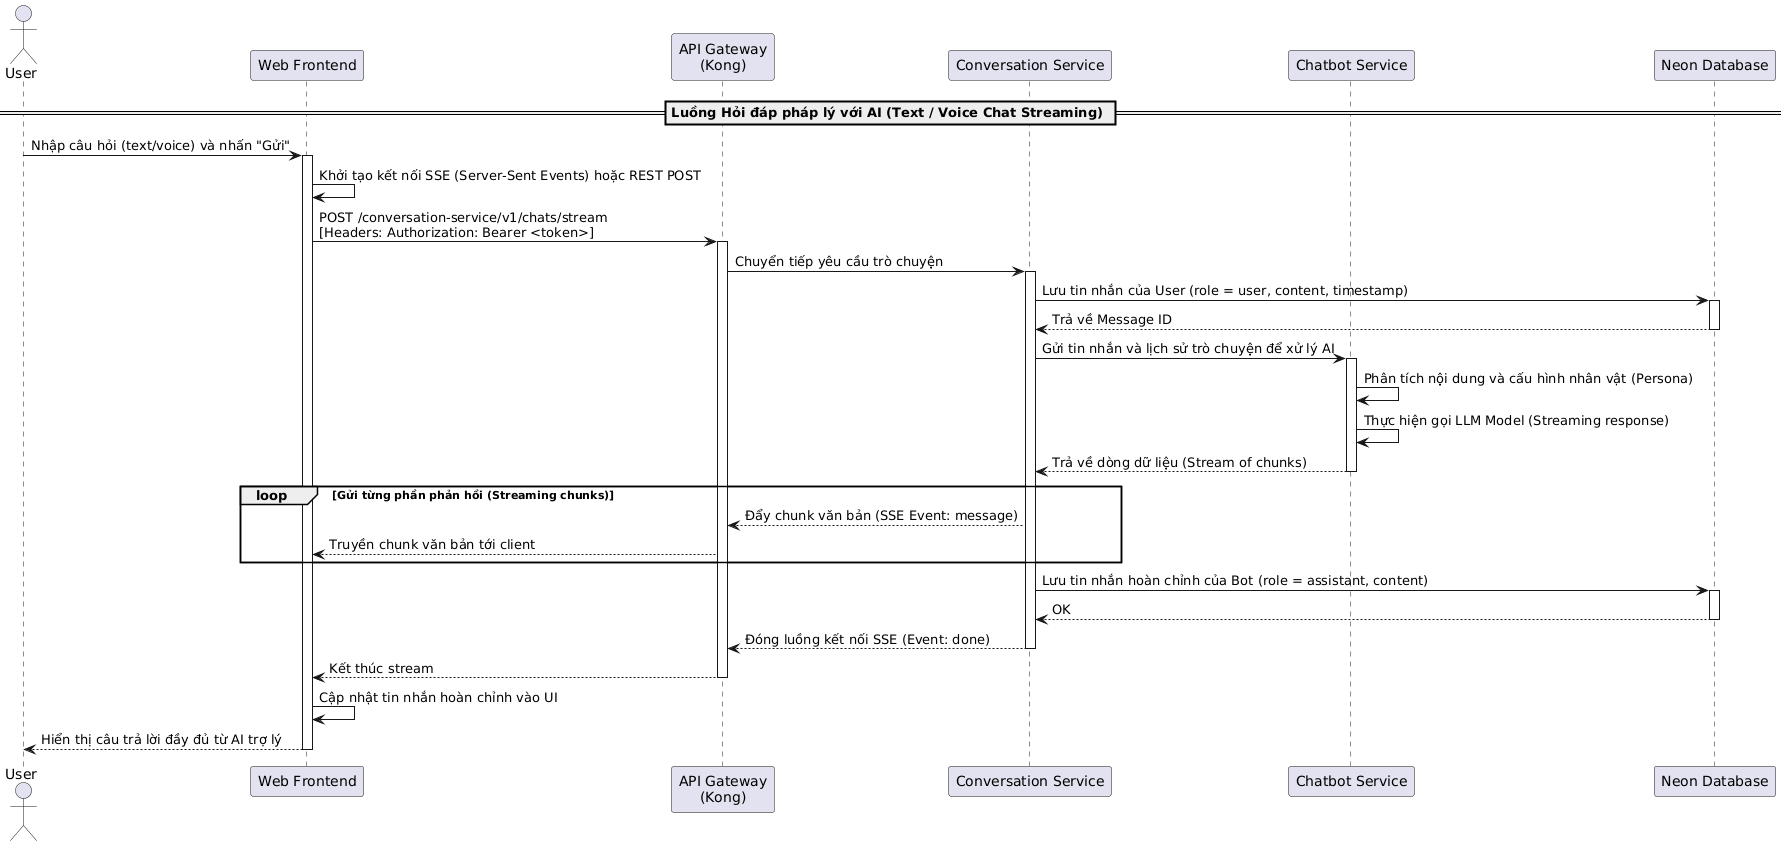

The diagram above was rendered by PlantUML. Its source (embedded in the PNG):
@startuml
actor "User" as User
participant "Web Frontend" as Frontend
participant "API Gateway\n(Kong)" as Kong
participant "Conversation Service" as ConvService
participant "Chatbot Service" as ChatbotService
participant "Neon Database" as DB

== Luồng Hỏi đáp pháp lý với AI (Text / Voice Chat Streaming) ==
User -> Frontend: Nhập câu hỏi (text/voice) và nhấn "Gửi"
activate Frontend

Frontend -> Frontend: Khởi tạo kết nối SSE (Server-Sent Events) hoặc REST POST
Frontend -> Kong: POST /conversation-service/v1/chats/stream\n[Headers: Authorization: Bearer <token>]
activate Kong

Kong -> ConvService: Chuyển tiếp yêu cầu trò chuyện
activate ConvService

ConvService -> DB: Lưu tin nhắn của User (role = user, content, timestamp)
activate DB
DB --> ConvService: Trả về Message ID
deactivate DB

ConvService -> ChatbotService: Gửi tin nhắn và lịch sử trò chuyện để xử lý AI
activate ChatbotService

ChatbotService -> ChatbotService: Phân tích nội dung và cấu hình nhân vật (Persona)
ChatbotService -> ChatbotService: Thực hiện gọi LLM Model (Streaming response)

ChatbotService --> ConvService: Trả về dòng dữ liệu (Stream of chunks)
deactivate ChatbotService

loop Gửi từng phần phản hồi (Streaming chunks)
    ConvService --> Kong: Đẩy chunk văn bản (SSE Event: message)
    Kong --> Frontend: Truyền chunk văn bản tới client
end

ConvService -> DB: Lưu tin nhắn hoàn chỉnh của Bot (role = assistant, content)
activate DB
DB --> ConvService: OK
deactivate DB

ConvService --> Kong: Đóng luồng kết nối SSE (Event: done)
deactivate ConvService
Kong --> Frontend: Kết thúc stream
deactivate Kong

Frontend -> Frontend: Cập nhật tin nhắn hoàn chỉnh vào UI
Frontend --> User: Hiển thị câu trả lời đầy đủ từ AI trợ lý
deactivate Frontend
@enduml